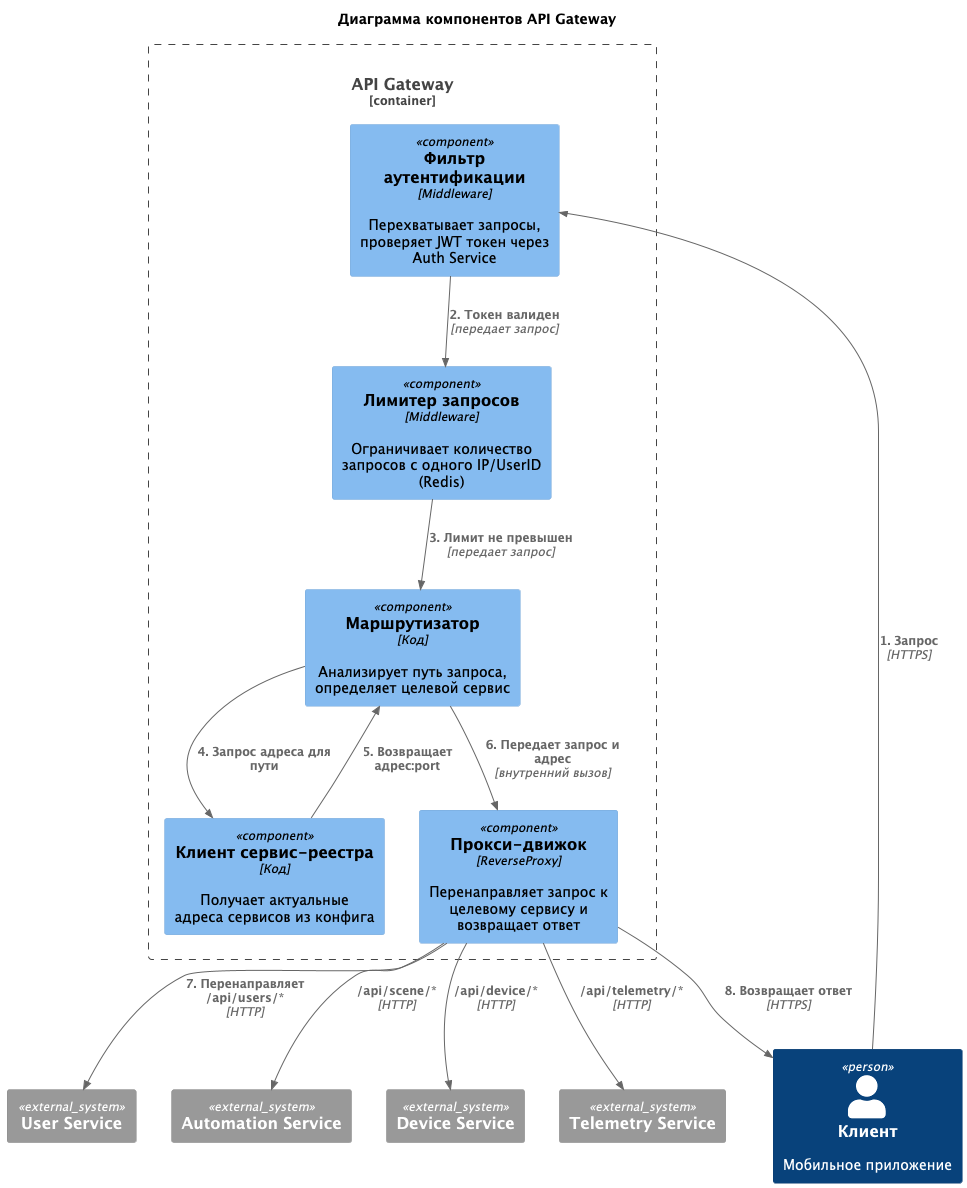

The diagram above was rendered by PlantUML. Its source (embedded in the PNG):
@startuml

title Диаграмма компонентов API Gateway

top to bottom direction

!include <C4/C4_Component>
!include <C4/C4_Context>
!include <C4/C4_Container>

' Персона
Person(client, "Клиент", "Мобильное приложение")

' Внешние системы
System_Ext(UserService, "User Service")
System_Ext(AutomationService, "Automation Service")
System_Ext(DeviceService, "Device Service")
System_Ext(TelemetryService, "Telemetry Service")

' Границы контейнера API Gateway
Container_Boundary(gateway, "API Gateway") {

    ' Компоненты внутри Gateway
    Component(AuthFilter, "Фильтр аутентификации", "Middleware", "Перехватывает запросы, проверяет JWT токен через Auth Service")
    Component(RateLimiter, "Лимитер запросов", "Middleware", "Ограничивает количество запросов с одного IP/UserID (Redis)")
    Component(Router, "Маршрутизатор", "Код", "Анализирует путь запроса, определяет целевой сервис")
    Component(Registry, "Клиент сервис-реестра", "Код", "Получает актуальные адреса сервисов из конфига")
    Component(Proxy, "Прокси-движок", "ReverseProxy", "Перенаправляет запрос к целевому сервису и возвращает ответ")

    ' Взаимодействие компонентов внутри Gateway
    Rel(client, AuthFilter, "1. Запрос", "HTTPS")

    Rel(AuthFilter, RateLimiter, "2. Токен валиден", "передает запрос")
    Rel(RateLimiter, Router, "3. Лимит не превышен", "передает запрос")

    Rel(Router, Registry, "4. Запрос адреса для пути", "")
    Rel(Registry, Router, "5. Возвращает адрес:port", "")

    Rel(Router, Proxy, "6. Передает запрос и адрес", "внутренний вызов")
}

' Внешние связи от Proxy к сервисам
Rel(Proxy, UserService, "7. Перенаправляет /api/users/*", "HTTP")
Rel(Proxy, AutomationService, "/api/scene/*", "HTTP")
Rel(Proxy, DeviceService, "/api/device/*", "HTTP")
Rel(Proxy, TelemetryService, "/api/telemetry/*", "HTTP")

Rel(Proxy, client, "8. Возвращает ответ", "HTTPS")

@enduml